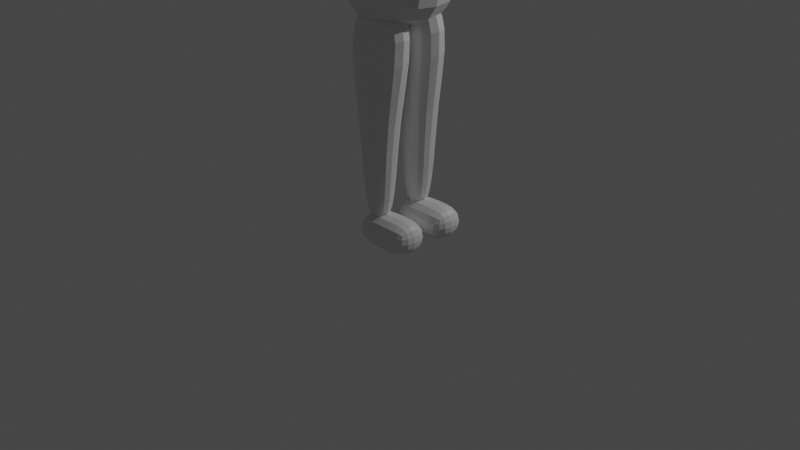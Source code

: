 # Source: teacherBase01.blend  (saved by Blender 2.92.15; exported with 4.5.12 LTS)
import bpy
from mathutils import Matrix  # noqa: F401  (used for matrix-valued properties, if any)

bpy.ops.wm.read_factory_settings(use_empty=True)
scene = bpy.context.scene
scene.name = 'Scene'

# ---- collections
col_collection = bpy.data.collections.new('Collection'); scene.collection.children.link(col_collection)

# ---- materials (node trees are filled in below, after node groups)
mat_material = bpy.data.materials.new('Material')
mat_material.alpha_threshold = 0.0
mat_material.use_transparent_shadow = False
mat_material.line_color = (0.0, 0.0, 0.0, 1.0)

# ---- material node trees
mat_material.use_nodes = True; mat_material.node_tree.nodes.clear()
_N = mat_material.node_tree.nodes; _L = mat_material.node_tree.links
n0 = _N.new('ShaderNodeOutputMaterial'); n0.name = 'Material Output'; n0.location = (300, 300)
n1 = _N.new('ShaderNodeBsdfPrincipled'); n1.name = 'Principled BSDF'; n1.location = (10, 300)
n1.distribution = 'GGX'
n1.subsurface_method = 'BURLEY'
n1.inputs[2].default_value = 0.4
n1.inputs[3].default_value = 1.45
n1.inputs[27].default_value = (0.0, 0.0, 0.0, 1.0)
n1.inputs[28].default_value = 1.0
_L.new(n1.outputs[0], n0.inputs[0])
n0.is_active_output = True

# ---- world
world_world = bpy.data.worlds.new('World'); scene.world = world_world
world_world.use_nodes = True; world_world.node_tree.nodes.clear()
_N = world_world.node_tree.nodes; _L = world_world.node_tree.links
n0 = _N.new('ShaderNodeOutputWorld'); n0.name = 'World Output'; n0.location = (300, 300)
n1 = _N.new('ShaderNodeBackground'); n1.name = 'Background'; n1.location = (10, 300)
n1.inputs[0].default_value = (0.05088, 0.05088, 0.05088, 1.0)
_L.new(n1.outputs[0], n0.inputs[0])
n0.is_active_output = True
world_world.color = (0.05088, 0.05088, 0.05088)
world_world.use_sun_shadow = False
world_world.sun_shadow_jitter_overblur = 0.0

# ---- cameras
cam_camera = bpy.data.cameras.new('Camera')
cam_camera.clip_end = 100.0
cam_camera.ortho_scale = 7.314

# ---- lights
light_light = bpy.data.lights.new('Light', 'POINT')
light_light.transmission_factor = 0.0
light_light.energy = 1000.0
light_light.shadow_soft_size = 0.1
light_light.shadow_maximum_resolution = 0.006
light_light.use_absolute_resolution = True

# ---- meshes
me_cube = bpy.data.meshes.new('Cube')
me_cube.from_pydata([(1.0, 1.0, 1.0), (1.0, 1.0, -1.0), (1.0, -1.0, 1.0), (1.0, -1.0, -1.0), (-1.0, 1.0, 1.0), (-1.0, 1.0, -1.0), (-1.0, -1.0, 1.0), (-1.0, -1.0, -1.0), (2.539, 1.0, 1.0), (2.539, 1.0, -1.0), (2.539, -1.0, 1.0), (2.539, -1.0, -1.0)], [], [(0, 4, 6, 2), (3, 2, 6, 7), (7, 6, 4, 5), (5, 1, 3, 7), (0, 2, 10, 8), (5, 4, 0, 1), (9, 8, 10, 11), (2, 3, 11, 10), (1, 0, 8, 9), (3, 1, 9, 11)])
_uv = me_cube.uv_layers.new(name='UVMap')
_uv.uv.foreach_set('vector', [0.625, 0.5, 0.875, 0.5, 0.875, 0.75, 0.625, 0.75, 0.375, 0.75, 0.625, 0.75, 0.625, 1.0, 0.375, 1.0, 0.375, 0.0, 0.625, 0.0, 0.625, 0.25, 0.375, 0.25, 0.125, 0.5, 0.375, 0.5, 0.375, 0.75, 0.125, 0.75, 0.625, 0.5, 0.625, 0.75, 0.625, 0.75, 0.625, 0.5, 0.375, 0.25, 0.625, 0.25, 0.625, 0.5, 0.375, 0.5, 0.375, 0.5, 0.625, 0.5, 0.625, 0.75, 0.375, 0.75, 0.625, 0.75, 0.375, 0.75, 0.375, 0.75, 0.625, 0.75, 0.375, 0.5, 0.625, 0.5, 0.625, 0.5, 0.375, 0.5, 0.375, 0.75, 0.375, 0.5, 0.375, 0.5, 0.375, 0.75])
me_cube.materials.append(mat_material)
me_cube.use_remesh_preserve_volume = False
me_cube.use_remesh_preserve_attributes = False
me_cube.use_mirror_vertex_groups = False
me_cube.update()
me_cube_001 = bpy.data.meshes.new('Cube.001')
me_cube_001.from_pydata([(1.0, 1.0, 1.0), (1.0, 1.0, -1.0), (1.0, -1.0, 1.0), (1.0, -1.0, -1.0), (-1.0, 1.0, 1.0), (-1.0, 1.0, -1.0), (-1.0, -1.0, 1.0), (-1.0, -1.0, -1.0)], [], [(0, 4, 6, 2), (3, 2, 6, 7), (7, 6, 4, 5), (5, 1, 3, 7), (1, 0, 2, 3), (5, 4, 0, 1)])
_uv = me_cube_001.uv_layers.new(name='UVMap')
_uv.uv.foreach_set('vector', [0.625, 0.5, 0.875, 0.5, 0.875, 0.75, 0.625, 0.75, 0.375, 0.75, 0.625, 0.75, 0.625, 1.0, 0.375, 1.0, 0.375, 0.0, 0.625, 0.0, 0.625, 0.25, 0.375, 0.25, 0.125, 0.5, 0.375, 0.5, 0.375, 0.75, 0.125, 0.75, 0.375, 0.5, 0.625, 0.5, 0.625, 0.75, 0.375, 0.75, 0.375, 0.25, 0.625, 0.25, 0.625, 0.5, 0.375, 0.5])
me_cube_001.materials.append(mat_material)
me_cube_001.use_remesh_preserve_volume = False
me_cube_001.use_remesh_preserve_attributes = False
me_cube_001.use_mirror_vertex_groups = False
me_cube_001.update()
me_cube_002 = bpy.data.meshes.new('Cube.002')
me_cube_002.from_pydata([(0.2977, 0.2977, 1.0), (0.6683, 0.6683, -1.044), (0.2977, -0.2977, 1.0), (0.6683, -0.6683, -1.044), (-0.2977, 0.2977, 1.0), (-0.6683, 0.6683, -1.044), (-0.2977, -0.2977, 1.0), (-0.6683, -0.6683, -1.044), (0.5417, 0.5417, -0.08767), (-0.5417, -0.5417, -0.08767), (0.5417, -0.5417, -0.08767), (-0.5417, 0.5417, -0.08767)], [], [(0, 4, 6, 2), (10, 2, 6, 9), (9, 6, 4, 11), (5, 1, 3, 7), (8, 0, 2, 10), (11, 4, 0, 8), (5, 11, 8, 1), (1, 8, 10, 3), (7, 9, 11, 5), (3, 10, 9, 7)])
_uv = me_cube_002.uv_layers.new(name='UVMap')
_uv.uv.foreach_set('vector', [0.625, 0.5, 0.875, 0.5, 0.875, 0.75, 0.625, 0.75, 0.4895, 0.75, 0.625, 0.75, 0.625, 1.0, 0.4895, 1.0, 0.4895, 0.0, 0.625, 0.0, 0.625, 0.25, 0.4895, 0.25, 0.125, 0.5, 0.375, 0.5, 0.375, 0.75, 0.125, 0.75, 0.4895, 0.5, 0.625, 0.5, 0.625, 0.75, 0.4895, 0.75, 0.4895, 0.25, 0.625, 0.25, 0.625, 0.5, 0.4895, 0.5, 0.375, 0.25, 0.4895, 0.25, 0.4895, 0.5, 0.375, 0.5, 0.375, 0.5, 0.4895, 0.5, 0.4895, 0.75, 0.375, 0.75, 0.375, 0.0, 0.4895, 0.0, 0.4895, 0.25, 0.375, 0.25, 0.375, 0.75, 0.4895, 0.75, 0.4895, 1.0, 0.375, 1.0])
me_cube_002.materials.append(mat_material)
me_cube_002.use_remesh_preserve_volume = False
me_cube_002.use_remesh_preserve_attributes = False
me_cube_002.use_mirror_vertex_groups = False
me_cube_002.update()
me_cube_003 = bpy.data.meshes.new('Cube.003')
me_cube_003.from_pydata([(1.208, 0.3131, 1.208), (1.208, 0.3131, -1.417), (0.8129, -1.0, 0.6258), (0.8129, -1.0, -0.8129), (-1.417, 0.3131, 1.208), (-1.0, 0.3131, -1.0), (-1.0, -1.0, 1.0), (-0.6258, -1.0, -0.8129), (0.6664, 1.617, -0.6664), (-0.6664, 1.617, -0.6664), (0.6664, 1.617, 0.6664), (-0.6664, 1.617, 0.6664)], [], [(0, 4, 6, 2), (3, 2, 6, 7), (7, 6, 4, 5), (5, 1, 3, 7), (1, 0, 2, 3), (0, 1, 8, 10), (9, 11, 10, 8), (5, 4, 11, 9), (1, 5, 9, 8), (4, 0, 10, 11)])
_uv = me_cube_003.uv_layers.new(name='UVMap')
_uv.uv.foreach_set('vector', [0.625, 0.5, 0.875, 0.5, 0.875, 0.75, 0.625, 0.75, 0.375, 0.75, 0.625, 0.75, 0.625, 1.0, 0.375, 1.0, 0.375, 0.0, 0.625, 0.0, 0.625, 0.25, 0.375, 0.25, 0.125, 0.5, 0.375, 0.5, 0.375, 0.75, 0.125, 0.75, 0.375, 0.5, 0.625, 0.5, 0.625, 0.75, 0.375, 0.75, 0.625, 0.5, 0.375, 0.5, 0.375, 0.5, 0.625, 0.5, 0.375, 0.25, 0.625, 0.25, 0.625, 0.5, 0.375, 0.5, 0.375, 0.25, 0.625, 0.25, 0.625, 0.25, 0.375, 0.25, 0.375, 0.5, 0.125, 0.5, 0.125, 0.5, 0.375, 0.5, 0.875, 0.5, 0.625, 0.5, 0.625, 0.5, 0.875, 0.5])
me_cube_003.materials.append(mat_material)
me_cube_003.use_remesh_preserve_volume = False
me_cube_003.use_remesh_preserve_attributes = False
me_cube_003.use_mirror_vertex_groups = False
me_cube_003.update()
me_cube_004 = bpy.data.meshes.new('Cube.004')
me_cube_004.from_pydata([(0.3226, 0.3226, 0.5538), (0.3226, 0.3226, -1.0), (0.3226, -0.3226, 0.5538), (0.3226, -0.3226, -1.0), (-0.3226, 0.3226, 0.5538), (-0.3226, 0.3226, -1.0), (-0.3226, -0.3226, 0.5538), (-0.3226, -0.3226, -1.0), (0.9785, -0.7233, 2.155), (-0.9729, -0.7233, 2.155), (0.9785, 0.5402, 2.155), (-0.9729, 0.5402, 2.155)], [], [(0, 4, 11, 10), (3, 2, 6, 7), (7, 6, 4, 5), (5, 1, 3, 7), (1, 0, 2, 3), (5, 4, 0, 1), (10, 11, 9, 8), (6, 2, 8, 9), (4, 6, 9, 11), (2, 0, 10, 8)])
_uv = me_cube_004.uv_layers.new(name='UVMap')
_uv.uv.foreach_set('vector', [0.625, 0.5, 0.625, 0.25, 0.625, 0.25, 0.625, 0.5, 0.375, 0.75, 0.625, 0.75, 0.625, 1.0, 0.375, 1.0, 0.375, 0.0, 0.625, 0.0, 0.625, 0.25, 0.375, 0.25, 0.125, 0.5, 0.375, 0.5, 0.375, 0.75, 0.125, 0.75, 0.375, 0.5, 0.625, 0.5, 0.625, 0.75, 0.375, 0.75, 0.375, 0.25, 0.625, 0.25, 0.625, 0.5, 0.375, 0.5, 0.625, 0.5, 0.875, 0.5, 0.875, 0.75, 0.625, 0.75, 0.625, 1.0, 0.625, 0.75, 0.625, 0.75, 0.625, 1.0, 0.625, 0.25, 0.625, 0.0, 0.625, 0.0, 0.625, 0.25, 0.625, 0.75, 0.625, 0.5, 0.625, 0.5, 0.625, 0.75])
me_cube_004.materials.append(mat_material)
me_cube_004.use_remesh_preserve_volume = False
me_cube_004.use_remesh_preserve_attributes = False
me_cube_004.use_mirror_vertex_groups = False
me_cube_004.update()
me_cube_006 = bpy.data.meshes.new('Cube.006')
me_cube_006.from_pydata([(1.0, 0.7957, 0.7792), (1.0, 0.7957, -0.5093), (0.5991, -1.062, 0.5435), (0.5991, -1.062, -0.524), (-1.0, 0.7957, 0.7792), (-1.0, 0.7957, -0.5093), (-0.7212, -0.9816, 0.5435), (-0.7212, -0.9816, -0.524), (0.6396, 1.785, -0.3677), (-0.6396, 1.785, -0.3677), (0.6396, 1.785, 0.3871), (-0.6396, 1.785, 0.3871), (-1.0, 0.06191, -0.6971), (1.0, 0.06191, 0.7166), (-1.0, 0.06191, 0.7166), (1.0, 0.06191, -0.6971), (1.609, -0.3465, 0.7166), (1.609, -0.3465, -0.6971), (1.167, 0.2606, 0.7166), (1.167, 0.2606, -0.6971), (1.826, 0.6322, 0.3485), (1.826, 0.6322, -0.329), (1.332, 0.7529, 0.3485), (1.332, 0.7529, -0.329), (0.0, 0.7957, -0.5093), (-0.01085, -1.249, 0.5435), (-0.01085, -1.249, -0.524), (0.0, 0.7957, 0.7792), (0.0, 1.785, -0.3677), (0.0, 1.785, 0.3871), (0.0, 0.06191, -0.6971), (0.0, 0.06191, 0.7166)], [], [(31, 14, 6, 25), (26, 25, 6, 7), (12, 14, 4, 5), (30, 15, 3, 26), (3, 15, 19, 17), (5, 4, 11, 9), (28, 29, 10, 8), (24, 5, 9, 28), (27, 0, 10, 29), (0, 1, 8, 10), (1, 0, 13, 15), (24, 1, 15, 30), (7, 6, 14, 12), (27, 4, 14, 31), (17, 19, 23, 21), (2, 3, 17, 16), (15, 13, 18, 19), (13, 2, 16, 18), (23, 22, 20, 21), (16, 17, 21, 20), (19, 18, 22, 23), (18, 16, 20, 22), (0, 27, 31, 13), (5, 24, 30, 12), (4, 27, 29, 11), (1, 24, 28, 8), (9, 11, 29, 28), (12, 30, 26, 7), (3, 2, 25, 26), (13, 31, 25, 2)])
_uv = me_cube_006.uv_layers.new(name='UVMap')
_uv.uv.foreach_set('vector', [0.75, 0.5755, 0.875, 0.5755, 0.875, 0.75, 0.75, 0.75, 0.375, 0.875, 0.625, 0.875, 0.625, 1.0, 0.375, 1.0, 0.375, 0.1745, 0.625, 0.1745, 0.625, 0.25, 0.375, 0.25, 0.25, 0.5755, 0.375, 0.5755, 0.375, 0.75, 0.25, 0.75, 0.375, 0.75, 0.375, 0.5755, 0.375, 0.5755, 0.375, 0.75, 0.375, 0.25, 0.625, 0.25, 0.625, 0.25, 0.375, 0.25, 0.375, 0.375, 0.625, 0.375, 0.625, 0.5, 0.375, 0.5, 0.25, 0.5, 0.125, 0.5, 0.125, 0.5, 0.25, 0.5, 0.75, 0.5, 0.625, 0.5, 0.625, 0.5, 0.75, 0.5, 0.625, 0.5, 0.375, 0.5, 0.375, 0.5, 0.625, 0.5, 0.375, 0.5, 0.625, 0.5, 0.625, 0.5755, 0.375, 0.5755, 0.25, 0.5, 0.375, 0.5, 0.375, 0.5755, 0.25, 0.5755, 0.375, 0.0, 0.625, 0.0, 0.625, 0.1745, 0.375, 0.1745, 0.75, 0.5, 0.875, 0.5, 0.875, 0.5755, 0.75, 0.5755, 0.375, 0.75, 0.375, 0.5755, 0.375, 0.5755, 0.375, 0.75, 0.625, 0.75, 0.375, 0.75, 0.375, 0.75, 0.625, 0.75, 0.375, 0.5755, 0.625, 0.5755, 0.625, 0.5755, 0.375, 0.5755, 0.625, 0.5755, 0.625, 0.75, 0.625, 0.75, 0.625, 0.5755, 0.375, 0.5755, 0.625, 0.5755, 0.625, 0.75, 0.375, 0.75, 0.625, 0.75, 0.375, 0.75, 0.375, 0.75, 0.625, 0.75, 0.375, 0.5755, 0.625, 0.5755, 0.625, 0.5755, 0.375, 0.5755, 0.625, 0.5755, 0.625, 0.75, 0.625, 0.75, 0.625, 0.5755, 0.625, 0.5, 0.75, 0.5, 0.75, 0.5755, 0.625, 0.5755, 0.125, 0.5, 0.25, 0.5, 0.25, 0.5755, 0.125, 0.5755, 0.875, 0.5, 0.75, 0.5, 0.75, 0.5, 0.875, 0.5, 0.375, 0.5, 0.25, 0.5, 0.25, 0.5, 0.375, 0.5, 0.375, 0.25, 0.625, 0.25, 0.625, 0.375, 0.375, 0.375, 0.125, 0.5755, 0.25, 0.5755, 0.25, 0.75, 0.125, 0.75, 0.375, 0.75, 0.625, 0.75, 0.625, 0.875, 0.375, 0.875, 0.625, 0.5755, 0.75, 0.5755, 0.75, 0.75, 0.625, 0.75])
me_cube_006.materials.append(mat_material)
me_cube_006.use_remesh_preserve_volume = False
me_cube_006.use_remesh_preserve_attributes = False
me_cube_006.use_mirror_vertex_groups = False
me_cube_006.update()
me_cube_007 = bpy.data.meshes.new('Cube.007')
me_cube_007.from_pydata([(1.0, 1.0, 1.0), (1.0, 1.0, -1.0), (1.0, -1.0, 1.0), (1.0, -1.0, -1.0), (-1.0, 1.0, 1.0), (-1.0, 1.0, -1.0), (-1.0, -1.0, 1.0), (-1.0, -1.0, -1.0)], [], [(0, 4, 6, 2), (3, 2, 6, 7), (7, 6, 4, 5), (5, 1, 3, 7), (1, 0, 2, 3), (5, 4, 0, 1)])
_uv = me_cube_007.uv_layers.new(name='UVMap')
_uv.uv.foreach_set('vector', [0.625, 0.5, 0.875, 0.5, 0.875, 0.75, 0.625, 0.75, 0.375, 0.75, 0.625, 0.75, 0.625, 1.0, 0.375, 1.0, 0.375, 0.0, 0.625, 0.0, 0.625, 0.25, 0.375, 0.25, 0.125, 0.5, 0.375, 0.5, 0.375, 0.75, 0.125, 0.75, 0.375, 0.5, 0.625, 0.5, 0.625, 0.75, 0.375, 0.75, 0.375, 0.25, 0.625, 0.25, 0.625, 0.5, 0.375, 0.5])
me_cube_007.materials.append(mat_material)
me_cube_007.use_remesh_preserve_volume = False
me_cube_007.use_remesh_preserve_attributes = False
me_cube_007.use_mirror_vertex_groups = False
me_cube_007.update()
me_cube_010 = bpy.data.meshes.new('Cube.010')
me_cube_010.from_pydata([(1.0, 1.0, 1.0), (1.0, 1.0, -1.0), (1.0, -1.0, 1.0), (1.0, -1.0, -1.0), (-1.0, 1.0, 1.0), (-1.0, 1.0, -1.0), (-1.0, -1.0, 1.0), (-1.0, -1.0, -1.0)], [], [(0, 4, 6, 2), (3, 2, 6, 7), (7, 6, 4, 5), (5, 1, 3, 7), (1, 0, 2, 3), (5, 4, 0, 1)])
_uv = me_cube_010.uv_layers.new(name='UVMap')
_uv.uv.foreach_set('vector', [0.625, 0.5, 0.875, 0.5, 0.875, 0.75, 0.625, 0.75, 0.375, 0.75, 0.625, 0.75, 0.625, 1.0, 0.375, 1.0, 0.375, 0.0, 0.625, 0.0, 0.625, 0.25, 0.375, 0.25, 0.125, 0.5, 0.375, 0.5, 0.375, 0.75, 0.125, 0.75, 0.375, 0.5, 0.625, 0.5, 0.625, 0.75, 0.375, 0.75, 0.375, 0.25, 0.625, 0.25, 0.625, 0.5, 0.375, 0.5])
me_cube_010.materials.append(mat_material)
me_cube_010.use_remesh_preserve_volume = False
me_cube_010.use_remesh_preserve_attributes = False
me_cube_010.use_mirror_vertex_groups = False
me_cube_010.update()
me_cube_011 = bpy.data.meshes.new('Cube.011')
me_cube_011.from_pydata([(1.0, 1.0, 1.0), (1.0, 1.0, -1.0), (1.0, -1.0, 1.0), (1.0, -1.0, -1.0), (-1.0, 1.0, 1.0), (-1.0, 1.0, -1.0), (-1.0, -1.0, 1.0), (-1.0, -1.0, -1.0)], [], [(0, 4, 6, 2), (3, 2, 6, 7), (7, 6, 4, 5), (5, 1, 3, 7), (1, 0, 2, 3), (5, 4, 0, 1)])
_uv = me_cube_011.uv_layers.new(name='UVMap')
_uv.uv.foreach_set('vector', [0.625, 0.5, 0.875, 0.5, 0.875, 0.75, 0.625, 0.75, 0.375, 0.75, 0.625, 0.75, 0.625, 1.0, 0.375, 1.0, 0.375, 0.0, 0.625, 0.0, 0.625, 0.25, 0.375, 0.25, 0.125, 0.5, 0.375, 0.5, 0.375, 0.75, 0.125, 0.75, 0.375, 0.5, 0.625, 0.5, 0.625, 0.75, 0.375, 0.75, 0.375, 0.25, 0.625, 0.25, 0.625, 0.5, 0.375, 0.5])
me_cube_011.materials.append(mat_material)
me_cube_011.use_remesh_preserve_volume = False
me_cube_011.use_remesh_preserve_attributes = False
me_cube_011.use_mirror_vertex_groups = False
me_cube_011.update()

# ---- objects
ob_cube = bpy.data.objects.new('Cube', me_cube)
ob_light = bpy.data.objects.new('Light', light_light)
ob_camera = bpy.data.objects.new('Camera', cam_camera)
ob_cube_001 = bpy.data.objects.new('Cube.001', me_cube_001)
ob_cube_002 = bpy.data.objects.new('Cube.002', me_cube_002)
ob_cube_003 = bpy.data.objects.new('Cube.003', me_cube_003)
ob_cube_004 = bpy.data.objects.new('Cube.004', me_cube_004)
ob_cube_005 = bpy.data.objects.new('Cube.005', me_cube_006)
ob_cube_006 = bpy.data.objects.new('Cube.006', me_cube_007)
ob_cube_008 = bpy.data.objects.new('Cube.008', me_cube_010)
ob_cube_009 = bpy.data.objects.new('Cube.009', me_cube_011)

# ---- transforms, parenting, visibility, modifiers, constraints
ob_cube.location = (0.0, 0.255, 0.0)
ob_cube.scale = (0.2043, 0.2319, 0.1851)
ob_cube.lock_rotations_4d = False
ob_cube.empty_display_type = 'ARROWS'
ob_cube.lineart.crease_threshold = 0.0
_m = ob_cube.modifiers.new('Subdivision', 'SUBSURF')
_m.uv_smooth = 'PRESERVE_CORNERS'
_m = ob_cube.modifiers.new('Mirror', 'MIRROR')
_m.use_axis = (False, True, False)
_m.mirror_object = ob_cube_002
ob_light.location = (4.076, 6.448, 5.904)
ob_light.rotation_euler = (0.6503, 0.05522, 1.866)
ob_light.lock_rotations_4d = False
ob_light.empty_display_type = 'ARROWS'
ob_light.color = (0.0, 0.0, 0.0, 0.0)
ob_light.lineart.crease_threshold = 0.0
ob_camera.location = (7.359, -6.926, 4.958)
ob_camera.rotation_euler = (1.109, 0.0, 0.8149)
ob_camera.lock_rotations_4d = False
ob_camera.empty_display_type = 'ARROWS'
ob_camera.color = (0.0, 0.0, 0.0, 0.0)
ob_camera.display_type = 'WIRE'
ob_camera.lineart.crease_threshold = 0.0
ob_cube_001.location = (0.0, 0.0, 4.71)
ob_cube_001.lock_rotations_4d = False
ob_cube_001.empty_display_type = 'ARROWS'
ob_cube_001.lineart.crease_threshold = 0.0
_m = ob_cube_001.modifiers.new('Subdivision', 'SUBSURF')
_m.uv_smooth = 'PRESERVE_CORNERS'
_m.levels = 2
ob_cube_002.location = (0.0, 0.0, 3.003)
ob_cube_002.lock_rotations_4d = False
ob_cube_002.empty_display_type = 'ARROWS'
ob_cube_002.lineart.crease_threshold = 0.0
_m = ob_cube_002.modifiers.new('Subdivision', 'SUBSURF')
_m.uv_smooth = 'PRESERVE_CORNERS'
ob_cube_003.location = (0.0, 0.8573, 3.707)
ob_cube_003.scale = (0.1596, 0.7836, 0.1596)
ob_cube_003.lock_rotations_4d = False
ob_cube_003.empty_display_type = 'ARROWS'
ob_cube_003.lineart.crease_threshold = 0.0
_m = ob_cube_003.modifiers.new('Subdivision', 'SUBSURF')
_m.uv_smooth = 'PRESERVE_CORNERS'
_m = ob_cube_003.modifiers.new('Mirror', 'MIRROR')
_m.use_axis = (False, True, False)
_m.mirror_object = ob_cube_002
ob_cube_004.location = (0.0, 0.2581, 0.7186)
ob_cube_004.scale = (0.5339, 0.5339, 0.7734)
ob_cube_004.lock_rotations_4d = False
ob_cube_004.empty_display_type = 'ARROWS'
ob_cube_004.lineart.crease_threshold = 0.0
_m = ob_cube_004.modifiers.new('Subdivision', 'SUBSURF')
_m.uv_smooth = 'PRESERVE_CORNERS'
_m = ob_cube_004.modifiers.new('Mirror', 'MIRROR')
_m.use_axis = (False, True, False)
_m.mirror_object = ob_cube_002
ob_cube_005.location = (0.0, 2.174, 3.707)
ob_cube_005.scale = (0.2463, 0.2463, 0.1465)
ob_cube_005.lock_rotations_4d = False
ob_cube_005.empty_display_type = 'ARROWS'
ob_cube_005.lineart.crease_threshold = 0.0
_m = ob_cube_005.modifiers.new('Subdivision', 'SUBSURF')
_m.uv_smooth = 'PRESERVE_CORNERS'
_m = ob_cube_005.modifiers.new('Mirror', 'MIRROR')
_m.use_axis = (False, True, False)
_m.mirror_object = ob_cube_002
ob_cube_006.location = (-0.2007, 0.0, 4.891)
ob_cube_006.scale = (1.059, 1.059, 1.146)
ob_cube_006.lock_rotations_4d = False
ob_cube_006.empty_display_type = 'ARROWS'
ob_cube_006.lineart.crease_threshold = 0.0
_m = ob_cube_006.modifiers.new('Subdivision', 'SUBSURF')
_m.uv_smooth = 'PRESERVE_CORNERS'
_m.levels = 2
ob_cube_008.location = (-0.1438, 0.8118, 4.764)
ob_cube_008.scale = (0.2233, 0.3005, 0.3005)
ob_cube_008.lock_rotations_4d = False
ob_cube_008.empty_display_type = 'ARROWS'
ob_cube_008.lineart.crease_threshold = 0.0
_m = ob_cube_008.modifiers.new('Subdivision', 'SUBSURF')
_m.uv_smooth = 'PRESERVE_CORNERS'
_m = ob_cube_008.modifiers.new('Mirror', 'MIRROR')
_m.use_axis = (False, True, False)
_m.mirror_object = ob_cube_001
ob_cube_009.location = (0.7738, 0.0, 4.71)
ob_cube_009.scale = (0.2286, 0.2286, 0.2286)
ob_cube_009.lock_rotations_4d = False
ob_cube_009.empty_display_type = 'ARROWS'
ob_cube_009.lineart.crease_threshold = 0.0
_m = ob_cube_009.modifiers.new('Subdivision', 'SUBSURF')
_m.uv_smooth = 'PRESERVE_CORNERS'

# ---- collection membership
col_collection.objects.link(ob_cube)
col_collection.objects.link(ob_light)
col_collection.objects.link(ob_camera)
col_collection.objects.link(ob_cube_001)
col_collection.objects.link(ob_cube_002)
col_collection.objects.link(ob_cube_003)
col_collection.objects.link(ob_cube_004)
col_collection.objects.link(ob_cube_005)
col_collection.objects.link(ob_cube_006)
col_collection.objects.link(ob_cube_008)
col_collection.objects.link(ob_cube_009)

# ---- scene / render settings (as saved in the file)
scene.camera = ob_camera
scene.frame_start = 1; scene.frame_end = 250; scene.frame_set(1)
scene.render.engine = 'BLENDER_EEVEE_NEXT'
scene.cycles.use_denoising = False
scene.cycles.samples = 128
scene.cycles.sampling_pattern = 'TABULATED_SOBOL'
scene.cycles.use_adaptive_sampling = False
scene.cycles.use_light_tree = False
scene.view_settings.view_transform = 'Filmic'
bpy.context.view_layer.update()
